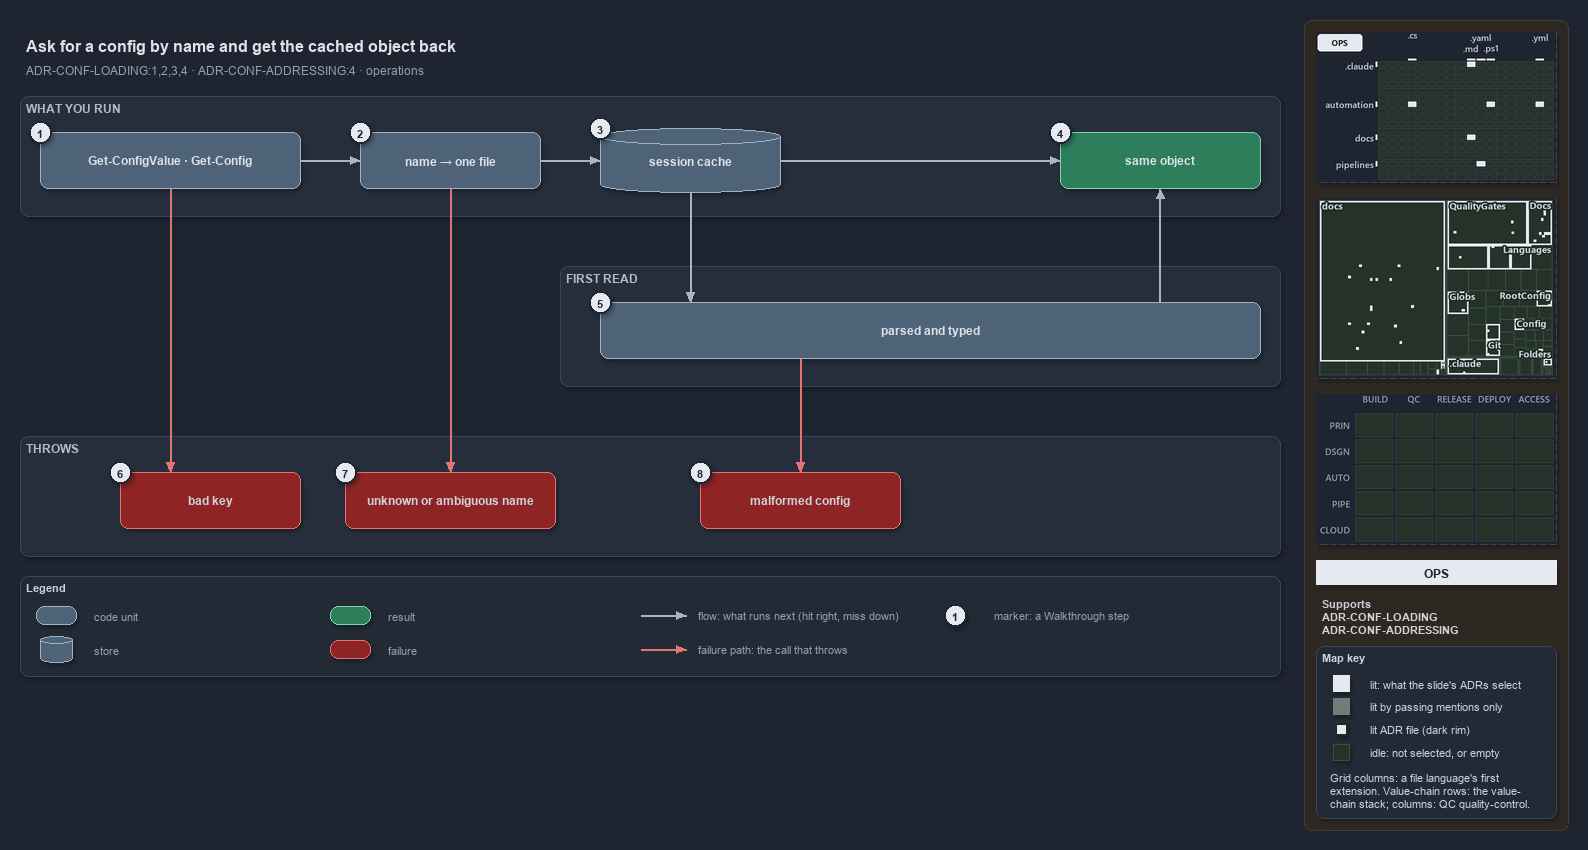

The diagram above was exported from draw.io. Its source (the exported page's mxGraphModel, read from the mxfile embedded in the PNG):
<mxGraphModel dx="1024" dy="768" grid="0" gridSize="10" guides="1" tooltips="1" connect="1" arrows="1" fold="1" page="1" pageScale="1" pageWidth="1572" pageHeight="700" background="#1E2430" math="0" shadow="1">
  <root>
    <mxCell id="0" />
    <mxCell id="1" parent="0" />
    <mxCell id="sidebar-bg" value="" style="rounded=1;arcSize=2;html=1;fillColor=#2E2823;strokeColor=#453C33;shadow=0;" vertex="1" parent="1">
      <mxGeometry x="1304" y="4" width="264" height="810" as="geometry" />
    </mxCell>
    <mxCell id="title" value="Ask for a config by name and get the cached object back" style="text;html=1;align=left;verticalAlign=middle;fontSize=16;fontStyle=1;fontColor=#DDE2E9;" vertex="1" parent="1">
      <mxGeometry x="20" y="14" width="1260" height="30" as="geometry" />
    </mxCell>
    <mxCell id="subtitle" value="ADR-CONF-LOADING:1,2,3,4 · ADR-CONF-ADDRESSING:4 · operations" style="text;html=1;align=left;verticalAlign=middle;fontSize=12;fontColor=#949FAE;" vertex="1" parent="1">
      <mxGeometry x="20" y="44" width="1240" height="20" as="geometry" />
    </mxCell>
    <mxCell id="band-run" value="WHAT YOU RUN" style="rounded=1;html=1;arcSize=3;fillColor=#262E3B;strokeColor=#3A4555;verticalAlign=top;align=left;spacingLeft=8;fontStyle=1;fontSize=12;fontColor=#B0BAC7;" vertex="1" parent="1">
      <mxGeometry x="20" y="80" width="1260" height="120" as="geometry" />
    </mxCell>
    <mxCell id="band-first" value="FIRST READ" style="rounded=1;html=1;arcSize=3;fillColor=#262E3B;strokeColor=#3A4555;verticalAlign=top;align=left;spacingLeft=8;fontStyle=1;fontSize=12;fontColor=#B0BAC7;" vertex="1" parent="1">
      <mxGeometry x="560" y="250" width="720" height="120" as="geometry" />
    </mxCell>
    <mxCell id="band-throws" value="THROWS" style="rounded=1;html=1;arcSize=3;fillColor=#262E3B;strokeColor=#3A4555;verticalAlign=top;align=left;spacingLeft=8;fontStyle=1;fontSize=12;fontColor=#B0BAC7;" vertex="1" parent="1">
      <mxGeometry x="20" y="420" width="1260" height="120" as="geometry" />
    </mxCell>
    <mxCell id="cmd" value="&lt;b&gt;Get-ConfigValue · Get-Config&lt;/b&gt;" style="rounded=1;whiteSpace=wrap;html=1;arcSize=20;fillColor=#4E6378;strokeColor=#9FB3C8;fontSize=12;fontColor=#DDE2E9;" vertex="1" parent="1">
      <mxGeometry x="40" y="116" width="260" height="56" as="geometry" />
    </mxCell>
    <mxCell id="name" value="&lt;b&gt;name → one file&lt;/b&gt;" style="rounded=1;whiteSpace=wrap;html=1;arcSize=20;fillColor=#4E6378;strokeColor=#9FB3C8;fontSize=12;fontColor=#DDE2E9;" vertex="1" parent="1">
      <mxGeometry x="360" y="116" width="180" height="56" as="geometry" />
    </mxCell>
    <mxCell id="cache" value="&lt;b&gt;session cache&lt;/b&gt;" style="shape=cylinder3;boundedLbl=1;backgroundOutline=1;size=8;whiteSpace=wrap;html=1;fillColor=#4E6378;strokeColor=#9FB3C8;fontSize=12;fontColor=#DDE2E9;" vertex="1" parent="1">
      <mxGeometry x="600" y="112" width="180" height="64" as="geometry" />
    </mxCell>
    <mxCell id="same" value="&lt;b&gt;same object&lt;/b&gt;" style="rounded=1;whiteSpace=wrap;html=1;arcSize=20;fillColor=#2E7D5B;strokeColor=#7FD3AE;fontColor=#DDE2E9;fontSize=12;" vertex="1" parent="1">
      <mxGeometry x="1060" y="116" width="200" height="56" as="geometry" />
    </mxCell>
    <mxCell id="parsed" value="&lt;b&gt;parsed and typed&lt;/b&gt;" style="rounded=1;whiteSpace=wrap;html=1;arcSize=20;fillColor=#4E6378;strokeColor=#9FB3C8;fontSize=12;fontColor=#DDE2E9;" vertex="1" parent="1">
      <mxGeometry x="600" y="286" width="660" height="56" as="geometry" />
    </mxCell>
    <mxCell id="badkey" value="&lt;b&gt;bad key&lt;/b&gt;" style="rounded=1;whiteSpace=wrap;html=1;arcSize=20;fillColor=#8E2424;strokeColor=#E57373;fontSize=12;" vertex="1" parent="1">
      <mxGeometry x="120" y="456" width="180" height="56" as="geometry" />
    </mxCell>
    <mxCell id="unknown" value="&lt;b&gt;unknown or ambiguous name&lt;/b&gt;" style="rounded=1;whiteSpace=wrap;html=1;arcSize=20;fillColor=#8E2424;strokeColor=#E57373;fontSize=12;" vertex="1" parent="1">
      <mxGeometry x="345" y="456" width="210" height="56" as="geometry" />
    </mxCell>
    <mxCell id="malformed" value="&lt;b&gt;malformed config&lt;/b&gt;" style="rounded=1;whiteSpace=wrap;html=1;arcSize=20;fillColor=#8E2424;strokeColor=#E57373;fontSize=12;" vertex="1" parent="1">
      <mxGeometry x="700" y="456" width="200" height="56" as="geometry" />
    </mxCell>
    <mxCell id="p-cmd-name-a" value="" style="text;html=1;strokeColor=none;fillColor=none;" vertex="1" parent="1">
      <mxGeometry x="300" y="144" width="1" height="1" as="geometry" />
    </mxCell>
    <mxCell id="p-cmd-name-b" value="" style="text;html=1;strokeColor=none;fillColor=none;" vertex="1" parent="1">
      <mxGeometry x="360" y="144" width="1" height="1" as="geometry" />
    </mxCell>
    <mxCell id="edge-cmd-name" value="" style="edgeStyle=orthogonalEdgeStyle;rounded=1;html=1;fontSize=10;endArrow=block;strokeColor=#AAB4C3;fontColor=#CDD3DC;shadow=0;" edge="1" parent="1" source="p-cmd-name-a" target="p-cmd-name-b">
      <mxGeometry relative="1" as="geometry" />
    </mxCell>
    <mxCell id="p-name-cache-a" value="" style="text;html=1;strokeColor=none;fillColor=none;" vertex="1" parent="1">
      <mxGeometry x="540" y="144" width="1" height="1" as="geometry" />
    </mxCell>
    <mxCell id="p-name-cache-b" value="" style="text;html=1;strokeColor=none;fillColor=none;" vertex="1" parent="1">
      <mxGeometry x="600" y="144" width="1" height="1" as="geometry" />
    </mxCell>
    <mxCell id="edge-name-cache" value="" style="edgeStyle=orthogonalEdgeStyle;rounded=1;html=1;fontSize=10;endArrow=block;strokeColor=#AAB4C3;fontColor=#CDD3DC;shadow=0;" edge="1" parent="1" source="p-name-cache-a" target="p-name-cache-b">
      <mxGeometry relative="1" as="geometry" />
    </mxCell>
    <mxCell id="p-cache-same-a" value="" style="text;html=1;strokeColor=none;fillColor=none;" vertex="1" parent="1">
      <mxGeometry x="780" y="144" width="1" height="1" as="geometry" />
    </mxCell>
    <mxCell id="p-cache-same-b" value="" style="text;html=1;strokeColor=none;fillColor=none;" vertex="1" parent="1">
      <mxGeometry x="1060" y="144" width="1" height="1" as="geometry" />
    </mxCell>
    <mxCell id="edge-cache-same" value="" style="edgeStyle=orthogonalEdgeStyle;rounded=1;html=1;fontSize=10;endArrow=block;strokeColor=#AAB4C3;fontColor=#CDD3DC;shadow=0;" edge="1" parent="1" source="p-cache-same-a" target="p-cache-same-b">
      <mxGeometry relative="1" as="geometry" />
    </mxCell>
    <mxCell id="p-cache-parsed-a" value="" style="text;html=1;strokeColor=none;fillColor=none;" vertex="1" parent="1">
      <mxGeometry x="690" y="176" width="1" height="1" as="geometry" />
    </mxCell>
    <mxCell id="p-cache-parsed-b" value="" style="text;html=1;strokeColor=none;fillColor=none;" vertex="1" parent="1">
      <mxGeometry x="690" y="286" width="1" height="1" as="geometry" />
    </mxCell>
    <mxCell id="edge-cache-parsed" value="" style="edgeStyle=orthogonalEdgeStyle;rounded=1;html=1;fontSize=10;endArrow=block;strokeColor=#AAB4C3;fontColor=#CDD3DC;shadow=0;" edge="1" parent="1" source="p-cache-parsed-a" target="p-cache-parsed-b">
      <mxGeometry relative="1" as="geometry" />
    </mxCell>
    <mxCell id="p-parsed-same-a" value="" style="text;html=1;strokeColor=none;fillColor=none;" vertex="1" parent="1">
      <mxGeometry x="1160" y="286" width="1" height="1" as="geometry" />
    </mxCell>
    <mxCell id="p-parsed-same-b" value="" style="text;html=1;strokeColor=none;fillColor=none;" vertex="1" parent="1">
      <mxGeometry x="1160" y="172" width="1" height="1" as="geometry" />
    </mxCell>
    <mxCell id="edge-parsed-same" value="" style="edgeStyle=orthogonalEdgeStyle;rounded=1;html=1;fontSize=10;endArrow=block;strokeColor=#AAB4C3;fontColor=#CDD3DC;shadow=0;" edge="1" parent="1" source="p-parsed-same-a" target="p-parsed-same-b">
      <mxGeometry relative="1" as="geometry" />
    </mxCell>
    <mxCell id="p-cmd-badkey-a" value="" style="text;html=1;strokeColor=none;fillColor=none;" vertex="1" parent="1">
      <mxGeometry x="170" y="172" width="1" height="1" as="geometry" />
    </mxCell>
    <mxCell id="p-cmd-badkey-b" value="" style="text;html=1;strokeColor=none;fillColor=none;" vertex="1" parent="1">
      <mxGeometry x="170" y="456" width="1" height="1" as="geometry" />
    </mxCell>
    <mxCell id="edge-cmd-badkey" value="" style="edgeStyle=orthogonalEdgeStyle;rounded=1;html=1;fontSize=10;endArrow=block;strokeColor=#E57373;fontColor=#CDD3DC;shadow=0;" edge="1" parent="1" source="p-cmd-badkey-a" target="p-cmd-badkey-b">
      <mxGeometry relative="1" as="geometry" />
    </mxCell>
    <mxCell id="p-name-unknown-a" value="" style="text;html=1;strokeColor=none;fillColor=none;" vertex="1" parent="1">
      <mxGeometry x="450" y="172" width="1" height="1" as="geometry" />
    </mxCell>
    <mxCell id="p-name-unknown-b" value="" style="text;html=1;strokeColor=none;fillColor=none;" vertex="1" parent="1">
      <mxGeometry x="450" y="456" width="1" height="1" as="geometry" />
    </mxCell>
    <mxCell id="edge-name-unknown" value="" style="edgeStyle=orthogonalEdgeStyle;rounded=1;html=1;fontSize=10;endArrow=block;strokeColor=#E57373;fontColor=#CDD3DC;shadow=0;" edge="1" parent="1" source="p-name-unknown-a" target="p-name-unknown-b">
      <mxGeometry relative="1" as="geometry" />
    </mxCell>
    <mxCell id="p-parsed-malformed-a" value="" style="text;html=1;strokeColor=none;fillColor=none;" vertex="1" parent="1">
      <mxGeometry x="800" y="342" width="1" height="1" as="geometry" />
    </mxCell>
    <mxCell id="p-parsed-malformed-b" value="" style="text;html=1;strokeColor=none;fillColor=none;" vertex="1" parent="1">
      <mxGeometry x="800" y="456" width="1" height="1" as="geometry" />
    </mxCell>
    <mxCell id="edge-parsed-malformed" value="" style="edgeStyle=orthogonalEdgeStyle;rounded=1;html=1;fontSize=10;endArrow=block;strokeColor=#E57373;fontColor=#CDD3DC;shadow=0;" edge="1" parent="1" source="p-parsed-malformed-a" target="p-parsed-malformed-b">
      <mxGeometry relative="1" as="geometry" />
    </mxCell>
    <mxCell id="legend" value="&lt;b&gt;Legend&lt;/b&gt;" style="rounded=1;whiteSpace=wrap;html=1;arcSize=6;fillColor=#222A36;strokeColor=#3A4555;align=left;verticalAlign=top;spacing=8;fontSize=11;fontColor=#CDD3DC;" vertex="1" parent="1">
      <mxGeometry x="20" y="560" width="1260" height="100" as="geometry" />
    </mxCell>
    <mxCell id="legend-0" value="" style="rounded=1;whiteSpace=wrap;html=1;arcSize=20;fillColor=#4E6378;strokeColor=#9FB3C8;fontColor=#DDE2E9;" vertex="1" parent="1">
      <mxGeometry x="36" y="590" width="40" height="18" as="geometry" />
    </mxCell>
    <mxCell id="legend-0-text" value="code unit" style="text;html=1;align=left;verticalAlign=middle;fontSize=11;fontColor=#949FAE;" vertex="1" parent="1">
      <mxGeometry x="88" y="589" width="230" height="20" as="geometry" />
    </mxCell>
    <mxCell id="legend-1" value="" style="shape=cylinder3;boundedLbl=1;backgroundOutline=1;size=4;whiteSpace=wrap;html=1;fillColor=#4E6378;strokeColor=#9FB3C8;fontColor=#DDE2E9;" vertex="1" parent="1">
      <mxGeometry x="40" y="620" width="32" height="26" as="geometry" />
    </mxCell>
    <mxCell id="legend-1-text" value="store" style="text;html=1;align=left;verticalAlign=middle;fontSize=11;fontColor=#949FAE;" vertex="1" parent="1">
      <mxGeometry x="88" y="623" width="230" height="20" as="geometry" />
    </mxCell>
    <mxCell id="legend-2" value="" style="rounded=1;whiteSpace=wrap;html=1;arcSize=20;fillColor=#2E7D5B;strokeColor=#7FD3AE;fontColor=#DDE2E9;" vertex="1" parent="1">
      <mxGeometry x="330" y="590" width="40" height="18" as="geometry" />
    </mxCell>
    <mxCell id="legend-2-text" value="result" style="text;html=1;align=left;verticalAlign=middle;fontSize=11;fontColor=#949FAE;" vertex="1" parent="1">
      <mxGeometry x="382" y="589" width="230" height="20" as="geometry" />
    </mxCell>
    <mxCell id="legend-3" value="" style="rounded=1;whiteSpace=wrap;html=1;arcSize=20;fillColor=#8E2424;strokeColor=#E57373;" vertex="1" parent="1">
      <mxGeometry x="330" y="624" width="40" height="18" as="geometry" />
    </mxCell>
    <mxCell id="legend-3-text" value="failure" style="text;html=1;align=left;verticalAlign=middle;fontSize=11;fontColor=#949FAE;" vertex="1" parent="1">
      <mxGeometry x="382" y="623" width="230" height="20" as="geometry" />
    </mxCell>
    <mxCell id="legend-4-a" value="" style="text;html=1;strokeColor=none;fillColor=none;" vertex="1" parent="1">
      <mxGeometry x="640" y="599" width="1" height="1" as="geometry" />
    </mxCell>
    <mxCell id="legend-4-b" value="" style="text;html=1;strokeColor=none;fillColor=none;" vertex="1" parent="1">
      <mxGeometry x="686" y="599" width="1" height="1" as="geometry" />
    </mxCell>
    <mxCell id="legend-4" value="" style="edgeStyle=orthogonalEdgeStyle;rounded=1;html=1;endArrow=block;strokeColor=#AAB4C3;fontColor=#CDD3DC;shadow=0;" edge="1" parent="1" source="legend-4-a" target="legend-4-b">
      <mxGeometry relative="1" as="geometry" />
    </mxCell>
    <mxCell id="legend-4-text" value="flow: what runs next (hit right, miss down)" style="text;html=1;align=left;verticalAlign=middle;fontSize=11;fontColor=#949FAE;" vertex="1" parent="1">
      <mxGeometry x="692" y="589" width="280" height="20" as="geometry" />
    </mxCell>
    <mxCell id="legend-5-a" value="" style="text;html=1;strokeColor=none;fillColor=none;" vertex="1" parent="1">
      <mxGeometry x="640" y="633" width="1" height="1" as="geometry" />
    </mxCell>
    <mxCell id="legend-5-b" value="" style="text;html=1;strokeColor=none;fillColor=none;" vertex="1" parent="1">
      <mxGeometry x="686" y="633" width="1" height="1" as="geometry" />
    </mxCell>
    <mxCell id="legend-5" value="" style="edgeStyle=orthogonalEdgeStyle;rounded=1;html=1;endArrow=block;strokeColor=#E57373;fontColor=#CDD3DC;shadow=0;" edge="1" parent="1" source="legend-5-a" target="legend-5-b">
      <mxGeometry relative="1" as="geometry" />
    </mxCell>
    <mxCell id="legend-5-text" value="failure path: the call that throws" style="text;html=1;align=left;verticalAlign=middle;fontSize=11;fontColor=#949FAE;" vertex="1" parent="1">
      <mxGeometry x="692" y="623" width="280" height="20" as="geometry" />
    </mxCell>
    <mxCell id="legend-6" value="1" style="ellipse;html=1;fillColor=#E6EAF0;strokeColor=#1E2430;strokeWidth=2;fontColor=#1E2430;fontStyle=1;fontSize=11;" vertex="1" parent="1">
      <mxGeometry x="944" y="588" width="22" height="22" as="geometry" />
    </mxCell>
    <mxCell id="legend-6-text" value="marker: a Walkthrough step" style="text;html=1;align=left;verticalAlign=middle;fontSize=11;fontColor=#949FAE;" vertex="1" parent="1">
      <mxGeometry x="988" y="589" width="230" height="20" as="geometry" />
    </mxCell>
    <mxCell id="mark-1" value="1" style="ellipse;html=1;fillColor=#E6EAF0;strokeColor=#1E2430;strokeWidth=2;fontColor=#1E2430;fontStyle=1;fontSize=11;" vertex="1" parent="1">
      <mxGeometry x="29" y="105" width="22" height="22" as="geometry" />
    </mxCell>
    <mxCell id="mark-2" value="2" style="ellipse;html=1;fillColor=#E6EAF0;strokeColor=#1E2430;strokeWidth=2;fontColor=#1E2430;fontStyle=1;fontSize=11;" vertex="1" parent="1">
      <mxGeometry x="349" y="105" width="22" height="22" as="geometry" />
    </mxCell>
    <mxCell id="mark-3" value="3" style="ellipse;html=1;fillColor=#E6EAF0;strokeColor=#1E2430;strokeWidth=2;fontColor=#1E2430;fontStyle=1;fontSize=11;" vertex="1" parent="1">
      <mxGeometry x="589" y="101" width="22" height="22" as="geometry" />
    </mxCell>
    <mxCell id="mark-4" value="4" style="ellipse;html=1;fillColor=#E6EAF0;strokeColor=#1E2430;strokeWidth=2;fontColor=#1E2430;fontStyle=1;fontSize=11;" vertex="1" parent="1">
      <mxGeometry x="1049" y="105" width="22" height="22" as="geometry" />
    </mxCell>
    <mxCell id="mark-5" value="5" style="ellipse;html=1;fillColor=#E6EAF0;strokeColor=#1E2430;strokeWidth=2;fontColor=#1E2430;fontStyle=1;fontSize=11;" vertex="1" parent="1">
      <mxGeometry x="589" y="275" width="22" height="22" as="geometry" />
    </mxCell>
    <mxCell id="mark-6" value="6" style="ellipse;html=1;fillColor=#E6EAF0;strokeColor=#1E2430;strokeWidth=2;fontColor=#1E2430;fontStyle=1;fontSize=11;" vertex="1" parent="1">
      <mxGeometry x="109" y="445" width="22" height="22" as="geometry" />
    </mxCell>
    <mxCell id="mark-7" value="7" style="ellipse;html=1;fillColor=#E6EAF0;strokeColor=#1E2430;strokeWidth=2;fontColor=#1E2430;fontStyle=1;fontSize=11;" vertex="1" parent="1">
      <mxGeometry x="334" y="445" width="22" height="22" as="geometry" />
    </mxCell>
    <mxCell id="mark-8" value="8" style="ellipse;html=1;fillColor=#E6EAF0;strokeColor=#1E2430;strokeWidth=2;fontColor=#1E2430;fontStyle=1;fontSize=11;" vertex="1" parent="1">
      <mxGeometry x="689" y="445" width="22" height="22" as="geometry" />
    </mxCell>
    <mxCell id="minimap-grid" value="" style="shape=image;html=1;imageAspect=0;aspect=fixed;verticalLabelPosition=bottom;strokeColor=#3A4555;dashed=1;fillColor=#222A36;image=data:image/png,(base64 omitted: 12172 chars);" vertex="1" parent="1">
      <mxGeometry x="1316" y="16" width="240" height="150" as="geometry" />
    </mxCell>
    <mxCell id="minimap-tree" value="" style="shape=image;html=1;imageAspect=0;aspect=fixed;verticalLabelPosition=bottom;strokeColor=#3A4555;dashed=1;fillColor=#222A36;image=data:image/png,(base64 omitted: 25488 chars);" vertex="1" parent="1">
      <mxGeometry x="1316" y="182" width="240" height="180" as="geometry" />
    </mxCell>
    <mxCell id="minimap-chain" value="" style="shape=image;html=1;imageAspect=0;aspect=fixed;verticalLabelPosition=bottom;strokeColor=#3A4555;dashed=1;fillColor=#222A36;image=data:image/png,(base64 omitted: 11912 chars);" vertex="1" parent="1">
      <mxGeometry x="1316" y="378" width="240" height="150" as="geometry" />
    </mxCell>
    <mxCell id="lens-badge" value="OPS" style="rounded=0;whiteSpace=wrap;html=1;align=center;verticalAlign=middle;fontSize=12;fontStyle=1;fontColor=#1E2430;fillColor=#E6EAF0;strokeColor=none;" vertex="1" parent="1">
      <mxGeometry x="1316" y="544" width="240" height="24" as="geometry" />
    </mxCell>
    <mxCell id="supports" value="&lt;b&gt;Supports&lt;/b&gt;&lt;br&gt;ADR-CONF-LOADING&lt;br&gt;ADR-CONF-ADDRESSING" style="text;html=1;whiteSpace=wrap;align=left;verticalAlign=top;fontSize=11;fontColor=#CDD3DC;" vertex="1" parent="1">
      <mxGeometry x="1316" y="576" width="240" height="46" as="geometry" />
    </mxCell>
    <mxCell id="mapkey" value="&lt;b&gt;Map key&lt;/b&gt;" style="rounded=1;arcSize=6;whiteSpace=wrap;html=1;align=left;verticalAlign=top;fontSize=11;fontColor=#CDD3DC;fillColor=#222A36;strokeColor=#3A4555;spacingLeft=8;spacingTop=2;" vertex="1" parent="1">
      <mxGeometry x="1316" y="630" width="240" height="172" as="geometry" />
    </mxCell>
    <mxCell id="mapkey-lit" value="" style="rounded=0;html=1;fillColor=#E6EAF0;strokeColor=#E6EAF0;" vertex="1" parent="1">
      <mxGeometry x="1333.0" y="659.0" width="16" height="16" as="geometry" />
    </mxCell>
    <mxCell id="mapkey-lit-text" value="lit: what the slide's ADRs select" style="text;html=1;align=left;verticalAlign=middle;fontSize=11;fontColor=#CDD3DC;" vertex="1" parent="1">
      <mxGeometry x="1364" y="657" width="184" height="20" as="geometry" />
    </mxCell>
    <mxCell id="mapkey-touched" value="" style="rounded=0;html=1;fillColor=#727C79;strokeColor=#727C79;" vertex="1" parent="1">
      <mxGeometry x="1333.0" y="682.0" width="16" height="16" as="geometry" />
    </mxCell>
    <mxCell id="mapkey-touched-text" value="lit by passing mentions only" style="text;html=1;align=left;verticalAlign=middle;fontSize=11;fontColor=#CDD3DC;" vertex="1" parent="1">
      <mxGeometry x="1364" y="680" width="184" height="20" as="geometry" />
    </mxCell>
    <mxCell id="mapkey-adr" value="" style="rounded=0;html=1;fillColor=#E6EAF0;strokeColor=#1C2A24;strokeWidth=2;" vertex="1" parent="1">
      <mxGeometry x="1335.0" y="707.0" width="12" height="12" as="geometry" />
    </mxCell>
    <mxCell id="mapkey-adr-text" value="lit ADR file (dark rim)" style="text;html=1;align=left;verticalAlign=middle;fontSize=11;fontColor=#CDD3DC;" vertex="1" parent="1">
      <mxGeometry x="1364" y="703" width="184" height="20" as="geometry" />
    </mxCell>
    <mxCell id="mapkey-idle" value="" style="rounded=0;html=1;fillColor=#243229;strokeColor=#3B4D43;" vertex="1" parent="1">
      <mxGeometry x="1333.0" y="728.0" width="16" height="16" as="geometry" />
    </mxCell>
    <mxCell id="mapkey-idle-text" value="idle: not selected, or empty" style="text;html=1;align=left;verticalAlign=middle;fontSize=11;fontColor=#CDD3DC;" vertex="1" parent="1">
      <mxGeometry x="1364" y="726" width="184" height="20" as="geometry" />
    </mxCell>
    <mxCell id="mapkey-codes" value="Grid columns: a file language's first&lt;br&gt;extension. Value-chain rows: the value-&lt;br&gt;chain stack; columns: QC quality-control." style="text;html=1;align=left;verticalAlign=top;whiteSpace=wrap;fontSize=11;fontColor=#CDD3DC;" vertex="1" parent="1">
      <mxGeometry x="1324" y="750" width="224" height="46" as="geometry" />
    </mxCell>
  </root>
</mxGraphModel>